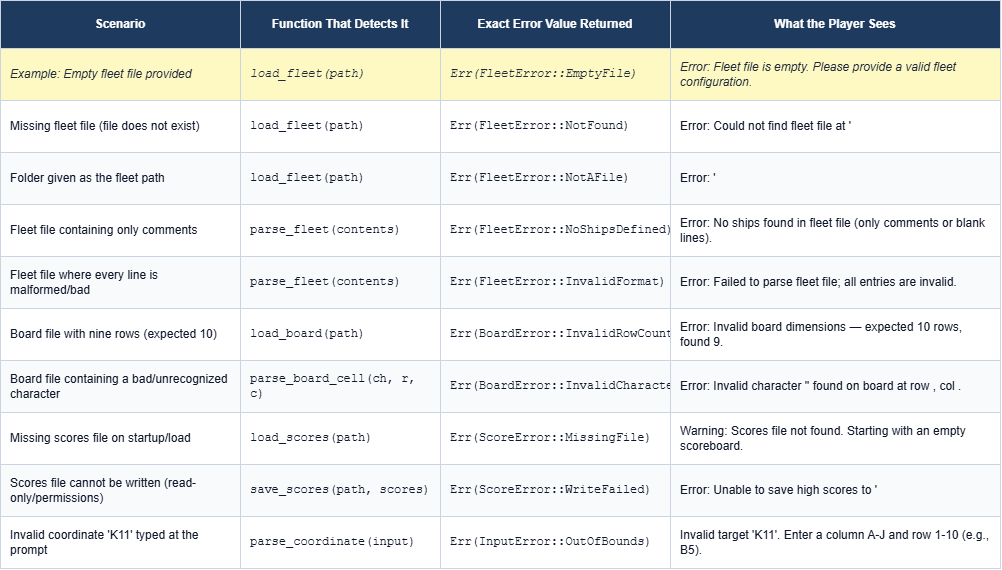

The diagram above was exported from draw.io. Its source (the exported page's mxGraphModel, read from the mxfile embedded in the PNG):
<mxGraphModel dx="1414" dy="777" grid="1" gridSize="10" guides="1" tooltips="1" connect="1" arrows="1" fold="1" page="1" pageScale="1" pageWidth="850" pageHeight="1100" math="0" shadow="0">
  <root>
    <mxCell id="0" />
    <mxCell id="1" parent="0" />
    <mxCell id="2" parent="1" style="rounded=0;whiteSpace=wrap;html=1;fillColor=#1e3a5f;strokeColor=#cbd5e1;fontColor=#ffffff;fontStyle=1;align=center;verticalAlign=middle;spacingLeft=8;spacingRight=8;fontFamily=Helvetica;fontSize=12;" value="Scenario" vertex="1">
      <mxGeometry height="48" width="240" x="40" y="40" as="geometry" />
    </mxCell>
    <mxCell id="3" parent="1" style="rounded=0;whiteSpace=wrap;html=1;fillColor=#1e3a5f;strokeColor=#cbd5e1;fontColor=#ffffff;fontStyle=1;align=center;verticalAlign=middle;spacingLeft=8;spacingRight=8;fontFamily=Helvetica;fontSize=12;" value="Function That Detects It" vertex="1">
      <mxGeometry height="48" width="200" x="280" y="40" as="geometry" />
    </mxCell>
    <mxCell id="4" parent="1" style="rounded=0;whiteSpace=wrap;html=1;fillColor=#1e3a5f;strokeColor=#cbd5e1;fontColor=#ffffff;fontStyle=1;align=center;verticalAlign=middle;spacingLeft=8;spacingRight=8;fontFamily=Helvetica;fontSize=12;" value="Exact Error Value Returned" vertex="1">
      <mxGeometry height="48" width="230" x="480" y="40" as="geometry" />
    </mxCell>
    <mxCell id="5" parent="1" style="rounded=0;whiteSpace=wrap;html=1;fillColor=#1e3a5f;strokeColor=#cbd5e1;fontColor=#ffffff;fontStyle=1;align=center;verticalAlign=middle;spacingLeft=8;spacingRight=8;fontFamily=Helvetica;fontSize=12;" value="What the Player Sees" vertex="1">
      <mxGeometry height="48" width="330" x="710" y="40" as="geometry" />
    </mxCell>
    <mxCell id="6" parent="1" style="rounded=0;whiteSpace=wrap;html=1;fillColor=#fef9c3;strokeColor=#cbd5e1;fontColor=#1e293b;fontStyle=2;align=left;verticalAlign=middle;spacingLeft=8;spacingRight=8;fontFamily=Helvetica;fontSize=12;" value="Example: Empty fleet file provided" vertex="1">
      <mxGeometry height="52" width="240" x="40" y="88" as="geometry" />
    </mxCell>
    <mxCell id="7" parent="1" style="rounded=0;whiteSpace=wrap;html=1;fillColor=#fef9c3;strokeColor=#cbd5e1;fontColor=#1e293b;fontStyle=2;align=left;verticalAlign=middle;spacingLeft=8;spacingRight=8;fontFamily=Courier New;fontSize=12;" value="load_fleet(path)" vertex="1">
      <mxGeometry height="52" width="200" x="280" y="88" as="geometry" />
    </mxCell>
    <mxCell id="8" parent="1" style="rounded=0;whiteSpace=wrap;html=1;fillColor=#fef9c3;strokeColor=#cbd5e1;fontColor=#1e293b;fontStyle=2;align=left;verticalAlign=middle;spacingLeft=8;spacingRight=8;fontFamily=Courier New;fontSize=12;" value="Err(FleetError::EmptyFile)" vertex="1">
      <mxGeometry height="52" width="230" x="480" y="88" as="geometry" />
    </mxCell>
    <mxCell id="9" parent="1" style="rounded=0;whiteSpace=wrap;html=1;fillColor=#fef9c3;strokeColor=#cbd5e1;fontColor=#1e293b;fontStyle=2;align=left;verticalAlign=middle;spacingLeft=8;spacingRight=8;fontFamily=Helvetica;fontSize=12;" value="Error: Fleet file is empty. Please provide a valid fleet configuration." vertex="1">
      <mxGeometry height="52" width="330" x="710" y="88" as="geometry" />
    </mxCell>
    <mxCell id="10" parent="1" style="rounded=0;whiteSpace=wrap;html=1;fillColor=#ffffff;strokeColor=#cbd5e1;fontColor=#0f172a;fontStyle=0;align=left;verticalAlign=middle;spacingLeft=8;spacingRight=8;fontFamily=Helvetica;fontSize=12;" value="Missing fleet file (file does not exist)" vertex="1">
      <mxGeometry height="52" width="240" x="40" y="140" as="geometry" />
    </mxCell>
    <mxCell id="11" parent="1" style="rounded=0;whiteSpace=wrap;html=1;fillColor=#ffffff;strokeColor=#cbd5e1;fontColor=#0f172a;fontStyle=0;align=left;verticalAlign=middle;spacingLeft=8;spacingRight=8;fontFamily=Courier New;fontSize=12;" value="load_fleet(path)" vertex="1">
      <mxGeometry height="52" width="200" x="280" y="140" as="geometry" />
    </mxCell>
    <mxCell id="12" parent="1" style="rounded=0;whiteSpace=wrap;html=1;fillColor=#ffffff;strokeColor=#cbd5e1;fontColor=#0f172a;fontStyle=0;align=left;verticalAlign=middle;spacingLeft=8;spacingRight=8;fontFamily=Courier New;fontSize=12;" value="Err(FleetError::NotFound)" vertex="1">
      <mxGeometry height="52" width="230" x="480" y="140" as="geometry" />
    </mxCell>
    <mxCell id="13" parent="1" style="rounded=0;whiteSpace=wrap;html=1;fillColor=#ffffff;strokeColor=#cbd5e1;fontColor=#0f172a;fontStyle=0;align=left;verticalAlign=middle;spacingLeft=8;spacingRight=8;fontFamily=Helvetica;fontSize=12;" value="Error: Could not find fleet file at '&lt;path&gt;'. Check the path and try again." vertex="1">
      <mxGeometry height="52" width="330" x="710" y="140" as="geometry" />
    </mxCell>
    <mxCell id="14" parent="1" style="rounded=0;whiteSpace=wrap;html=1;fillColor=#f8fafc;strokeColor=#cbd5e1;fontColor=#0f172a;fontStyle=0;align=left;verticalAlign=middle;spacingLeft=8;spacingRight=8;fontFamily=Helvetica;fontSize=12;" value="Folder given as the fleet path" vertex="1">
      <mxGeometry height="52" width="240" x="40" y="192" as="geometry" />
    </mxCell>
    <mxCell id="15" parent="1" style="rounded=0;whiteSpace=wrap;html=1;fillColor=#f8fafc;strokeColor=#cbd5e1;fontColor=#0f172a;fontStyle=0;align=left;verticalAlign=middle;spacingLeft=8;spacingRight=8;fontFamily=Courier New;fontSize=12;" value="load_fleet(path)" vertex="1">
      <mxGeometry height="52" width="200" x="280" y="192" as="geometry" />
    </mxCell>
    <mxCell id="16" parent="1" style="rounded=0;whiteSpace=wrap;html=1;fillColor=#f8fafc;strokeColor=#cbd5e1;fontColor=#0f172a;fontStyle=0;align=left;verticalAlign=middle;spacingLeft=8;spacingRight=8;fontFamily=Courier New;fontSize=12;" value="Err(FleetError::NotAFile)" vertex="1">
      <mxGeometry height="52" width="230" x="480" y="192" as="geometry" />
    </mxCell>
    <mxCell id="17" parent="1" style="rounded=0;whiteSpace=wrap;html=1;fillColor=#f8fafc;strokeColor=#cbd5e1;fontColor=#0f172a;fontStyle=0;align=left;verticalAlign=middle;spacingLeft=8;spacingRight=8;fontFamily=Helvetica;fontSize=12;" value="Error: '&lt;path&gt;' is a directory, not a fleet file." vertex="1">
      <mxGeometry height="52" width="330" x="710" y="192" as="geometry" />
    </mxCell>
    <mxCell id="18" parent="1" style="rounded=0;whiteSpace=wrap;html=1;fillColor=#ffffff;strokeColor=#cbd5e1;fontColor=#0f172a;fontStyle=0;align=left;verticalAlign=middle;spacingLeft=8;spacingRight=8;fontFamily=Helvetica;fontSize=12;" value="Fleet file containing only comments" vertex="1">
      <mxGeometry height="52" width="240" x="40" y="244" as="geometry" />
    </mxCell>
    <mxCell id="19" parent="1" style="rounded=0;whiteSpace=wrap;html=1;fillColor=#ffffff;strokeColor=#cbd5e1;fontColor=#0f172a;fontStyle=0;align=left;verticalAlign=middle;spacingLeft=8;spacingRight=8;fontFamily=Courier New;fontSize=12;" value="parse_fleet(contents)" vertex="1">
      <mxGeometry height="52" width="200" x="280" y="244" as="geometry" />
    </mxCell>
    <mxCell id="20" parent="1" style="rounded=0;whiteSpace=wrap;html=1;fillColor=#ffffff;strokeColor=#cbd5e1;fontColor=#0f172a;fontStyle=0;align=left;verticalAlign=middle;spacingLeft=8;spacingRight=8;fontFamily=Courier New;fontSize=12;" value="Err(FleetError::NoShipsDefined)" vertex="1">
      <mxGeometry height="52" width="230" x="480" y="244" as="geometry" />
    </mxCell>
    <mxCell id="21" parent="1" style="rounded=0;whiteSpace=wrap;html=1;fillColor=#ffffff;strokeColor=#cbd5e1;fontColor=#0f172a;fontStyle=0;align=left;verticalAlign=middle;spacingLeft=8;spacingRight=8;fontFamily=Helvetica;fontSize=12;" value="Error: No ships found in fleet file (only comments or blank lines)." vertex="1">
      <mxGeometry height="52" width="330" x="710" y="244" as="geometry" />
    </mxCell>
    <mxCell id="22" parent="1" style="rounded=0;whiteSpace=wrap;html=1;fillColor=#f8fafc;strokeColor=#cbd5e1;fontColor=#0f172a;fontStyle=0;align=left;verticalAlign=middle;spacingLeft=8;spacingRight=8;fontFamily=Helvetica;fontSize=12;" value="Fleet file where every line is malformed/bad" vertex="1">
      <mxGeometry height="52" width="240" x="40" y="296" as="geometry" />
    </mxCell>
    <mxCell id="23" parent="1" style="rounded=0;whiteSpace=wrap;html=1;fillColor=#f8fafc;strokeColor=#cbd5e1;fontColor=#0f172a;fontStyle=0;align=left;verticalAlign=middle;spacingLeft=8;spacingRight=8;fontFamily=Courier New;fontSize=12;" value="parse_fleet(contents)" vertex="1">
      <mxGeometry height="52" width="200" x="280" y="296" as="geometry" />
    </mxCell>
    <mxCell id="24" parent="1" style="rounded=0;whiteSpace=wrap;html=1;fillColor=#f8fafc;strokeColor=#cbd5e1;fontColor=#0f172a;fontStyle=0;align=left;verticalAlign=middle;spacingLeft=8;spacingRight=8;fontFamily=Courier New;fontSize=12;" value="Err(FleetError::InvalidFormat)" vertex="1">
      <mxGeometry height="52" width="230" x="480" y="296" as="geometry" />
    </mxCell>
    <mxCell id="25" parent="1" style="rounded=0;whiteSpace=wrap;html=1;fillColor=#f8fafc;strokeColor=#cbd5e1;fontColor=#0f172a;fontStyle=0;align=left;verticalAlign=middle;spacingLeft=8;spacingRight=8;fontFamily=Helvetica;fontSize=12;" value="Error: Failed to parse fleet file; all entries are invalid." vertex="1">
      <mxGeometry height="52" width="330" x="710" y="296" as="geometry" />
    </mxCell>
    <mxCell id="26" parent="1" style="rounded=0;whiteSpace=wrap;html=1;fillColor=#ffffff;strokeColor=#cbd5e1;fontColor=#0f172a;fontStyle=0;align=left;verticalAlign=middle;spacingLeft=8;spacingRight=8;fontFamily=Helvetica;fontSize=12;" value="Board file with nine rows (expected 10)" vertex="1">
      <mxGeometry height="52" width="240" x="40" y="348" as="geometry" />
    </mxCell>
    <mxCell id="27" parent="1" style="rounded=0;whiteSpace=wrap;html=1;fillColor=#ffffff;strokeColor=#cbd5e1;fontColor=#0f172a;fontStyle=0;align=left;verticalAlign=middle;spacingLeft=8;spacingRight=8;fontFamily=Courier New;fontSize=12;" value="load_board(path)" vertex="1">
      <mxGeometry height="52" width="200" x="280" y="348" as="geometry" />
    </mxCell>
    <mxCell id="28" parent="1" style="rounded=0;whiteSpace=wrap;html=1;fillColor=#ffffff;strokeColor=#cbd5e1;fontColor=#0f172a;fontStyle=0;align=left;verticalAlign=middle;spacingLeft=8;spacingRight=8;fontFamily=Courier New;fontSize=12;" value="Err(BoardError::InvalidRowCount(9))" vertex="1">
      <mxGeometry height="52" width="230" x="480" y="348" as="geometry" />
    </mxCell>
    <mxCell id="29" parent="1" style="rounded=0;whiteSpace=wrap;html=1;fillColor=#ffffff;strokeColor=#cbd5e1;fontColor=#0f172a;fontStyle=0;align=left;verticalAlign=middle;spacingLeft=8;spacingRight=8;fontFamily=Helvetica;fontSize=12;" value="Error: Invalid board dimensions — expected 10 rows, found 9." vertex="1">
      <mxGeometry height="52" width="330" x="710" y="348" as="geometry" />
    </mxCell>
    <mxCell id="30" parent="1" style="rounded=0;whiteSpace=wrap;html=1;fillColor=#f8fafc;strokeColor=#cbd5e1;fontColor=#0f172a;fontStyle=0;align=left;verticalAlign=middle;spacingLeft=8;spacingRight=8;fontFamily=Helvetica;fontSize=12;" value="Board file containing a bad/unrecognized character" vertex="1">
      <mxGeometry height="52" width="240" x="40" y="400" as="geometry" />
    </mxCell>
    <mxCell id="31" parent="1" style="rounded=0;whiteSpace=wrap;html=1;fillColor=#f8fafc;strokeColor=#cbd5e1;fontColor=#0f172a;fontStyle=0;align=left;verticalAlign=middle;spacingLeft=8;spacingRight=8;fontFamily=Courier New;fontSize=12;" value="parse_board_cell(ch, r, c)" vertex="1">
      <mxGeometry height="52" width="200" x="280" y="400" as="geometry" />
    </mxCell>
    <mxCell id="32" parent="1" style="rounded=0;whiteSpace=wrap;html=1;fillColor=#f8fafc;strokeColor=#cbd5e1;fontColor=#0f172a;fontStyle=0;align=left;verticalAlign=middle;spacingLeft=8;spacingRight=8;fontFamily=Courier New;fontSize=12;" value="Err(BoardError::InvalidCharacter(ch))" vertex="1">
      <mxGeometry height="52" width="230" x="480" y="400" as="geometry" />
    </mxCell>
    <mxCell id="33" parent="1" style="rounded=0;whiteSpace=wrap;html=1;fillColor=#f8fafc;strokeColor=#cbd5e1;fontColor=#0f172a;fontStyle=0;align=left;verticalAlign=middle;spacingLeft=8;spacingRight=8;fontFamily=Helvetica;fontSize=12;" value="Error: Invalid character '&lt;ch&gt;' found on board at row &lt;r&gt;, col &lt;c&gt;." vertex="1">
      <mxGeometry height="52" width="330" x="710" y="400" as="geometry" />
    </mxCell>
    <mxCell id="34" parent="1" style="rounded=0;whiteSpace=wrap;html=1;fillColor=#ffffff;strokeColor=#cbd5e1;fontColor=#0f172a;fontStyle=0;align=left;verticalAlign=middle;spacingLeft=8;spacingRight=8;fontFamily=Helvetica;fontSize=12;" value="Missing scores file on startup/load" vertex="1">
      <mxGeometry height="52" width="240" x="40" y="452" as="geometry" />
    </mxCell>
    <mxCell id="35" parent="1" style="rounded=0;whiteSpace=wrap;html=1;fillColor=#ffffff;strokeColor=#cbd5e1;fontColor=#0f172a;fontStyle=0;align=left;verticalAlign=middle;spacingLeft=8;spacingRight=8;fontFamily=Courier New;fontSize=12;" value="load_scores(path)" vertex="1">
      <mxGeometry height="52" width="200" x="280" y="452" as="geometry" />
    </mxCell>
    <mxCell id="36" parent="1" style="rounded=0;whiteSpace=wrap;html=1;fillColor=#ffffff;strokeColor=#cbd5e1;fontColor=#0f172a;fontStyle=0;align=left;verticalAlign=middle;spacingLeft=8;spacingRight=8;fontFamily=Courier New;fontSize=12;" value="Err(ScoreError::MissingFile)" vertex="1">
      <mxGeometry height="52" width="230" x="480" y="452" as="geometry" />
    </mxCell>
    <mxCell id="37" parent="1" style="rounded=0;whiteSpace=wrap;html=1;fillColor=#ffffff;strokeColor=#cbd5e1;fontColor=#0f172a;fontStyle=0;align=left;verticalAlign=middle;spacingLeft=8;spacingRight=8;fontFamily=Helvetica;fontSize=12;" value="Warning: Scores file not found. Starting with an empty scoreboard." vertex="1">
      <mxGeometry height="52" width="330" x="710" y="452" as="geometry" />
    </mxCell>
    <mxCell id="38" parent="1" style="rounded=0;whiteSpace=wrap;html=1;fillColor=#f8fafc;strokeColor=#cbd5e1;fontColor=#0f172a;fontStyle=0;align=left;verticalAlign=middle;spacingLeft=8;spacingRight=8;fontFamily=Helvetica;fontSize=12;" value="Scores file cannot be written (read-only/permissions)" vertex="1">
      <mxGeometry height="52" width="240" x="40" y="504" as="geometry" />
    </mxCell>
    <mxCell id="39" parent="1" style="rounded=0;whiteSpace=wrap;html=1;fillColor=#f8fafc;strokeColor=#cbd5e1;fontColor=#0f172a;fontStyle=0;align=left;verticalAlign=middle;spacingLeft=8;spacingRight=8;fontFamily=Courier New;fontSize=12;" value="save_scores(path, scores)" vertex="1">
      <mxGeometry height="52" width="200" x="280" y="504" as="geometry" />
    </mxCell>
    <mxCell id="40" parent="1" style="rounded=0;whiteSpace=wrap;html=1;fillColor=#f8fafc;strokeColor=#cbd5e1;fontColor=#0f172a;fontStyle=0;align=left;verticalAlign=middle;spacingLeft=8;spacingRight=8;fontFamily=Courier New;fontSize=12;" value="Err(ScoreError::WriteFailed)" vertex="1">
      <mxGeometry height="52" width="230" x="480" y="504" as="geometry" />
    </mxCell>
    <mxCell id="41" parent="1" style="rounded=0;whiteSpace=wrap;html=1;fillColor=#f8fafc;strokeColor=#cbd5e1;fontColor=#0f172a;fontStyle=0;align=left;verticalAlign=middle;spacingLeft=8;spacingRight=8;fontFamily=Helvetica;fontSize=12;" value="Error: Unable to save high scores to '&lt;path&gt;' (permission denied)." vertex="1">
      <mxGeometry height="52" width="330" x="710" y="504" as="geometry" />
    </mxCell>
    <mxCell id="42" parent="1" style="rounded=0;whiteSpace=wrap;html=1;fillColor=#ffffff;strokeColor=#cbd5e1;fontColor=#0f172a;fontStyle=0;align=left;verticalAlign=middle;spacingLeft=8;spacingRight=8;fontFamily=Helvetica;fontSize=12;" value="Invalid coordinate 'K11' typed at the prompt" vertex="1">
      <mxGeometry height="52" width="240" x="40" y="556" as="geometry" />
    </mxCell>
    <mxCell id="43" parent="1" style="rounded=0;whiteSpace=wrap;html=1;fillColor=#ffffff;strokeColor=#cbd5e1;fontColor=#0f172a;fontStyle=0;align=left;verticalAlign=middle;spacingLeft=8;spacingRight=8;fontFamily=Courier New;fontSize=12;" value="parse_coordinate(input)" vertex="1">
      <mxGeometry height="52" width="200" x="280" y="556" as="geometry" />
    </mxCell>
    <mxCell id="44" parent="1" style="rounded=0;whiteSpace=wrap;html=1;fillColor=#ffffff;strokeColor=#cbd5e1;fontColor=#0f172a;fontStyle=0;align=left;verticalAlign=middle;spacingLeft=8;spacingRight=8;fontFamily=Courier New;fontSize=12;" value="Err(InputError::OutOfBounds)" vertex="1">
      <mxGeometry height="52" width="230" x="480" y="556" as="geometry" />
    </mxCell>
    <mxCell id="45" parent="1" style="rounded=0;whiteSpace=wrap;html=1;fillColor=#ffffff;strokeColor=#cbd5e1;fontColor=#0f172a;fontStyle=0;align=left;verticalAlign=middle;spacingLeft=8;spacingRight=8;fontFamily=Helvetica;fontSize=12;" value="Invalid target 'K11'. Enter a column A-J and row 1-10 (e.g., B5)." vertex="1">
      <mxGeometry height="52" width="330" x="710" y="556" as="geometry" />
    </mxCell>
  </root>
</mxGraphModel>